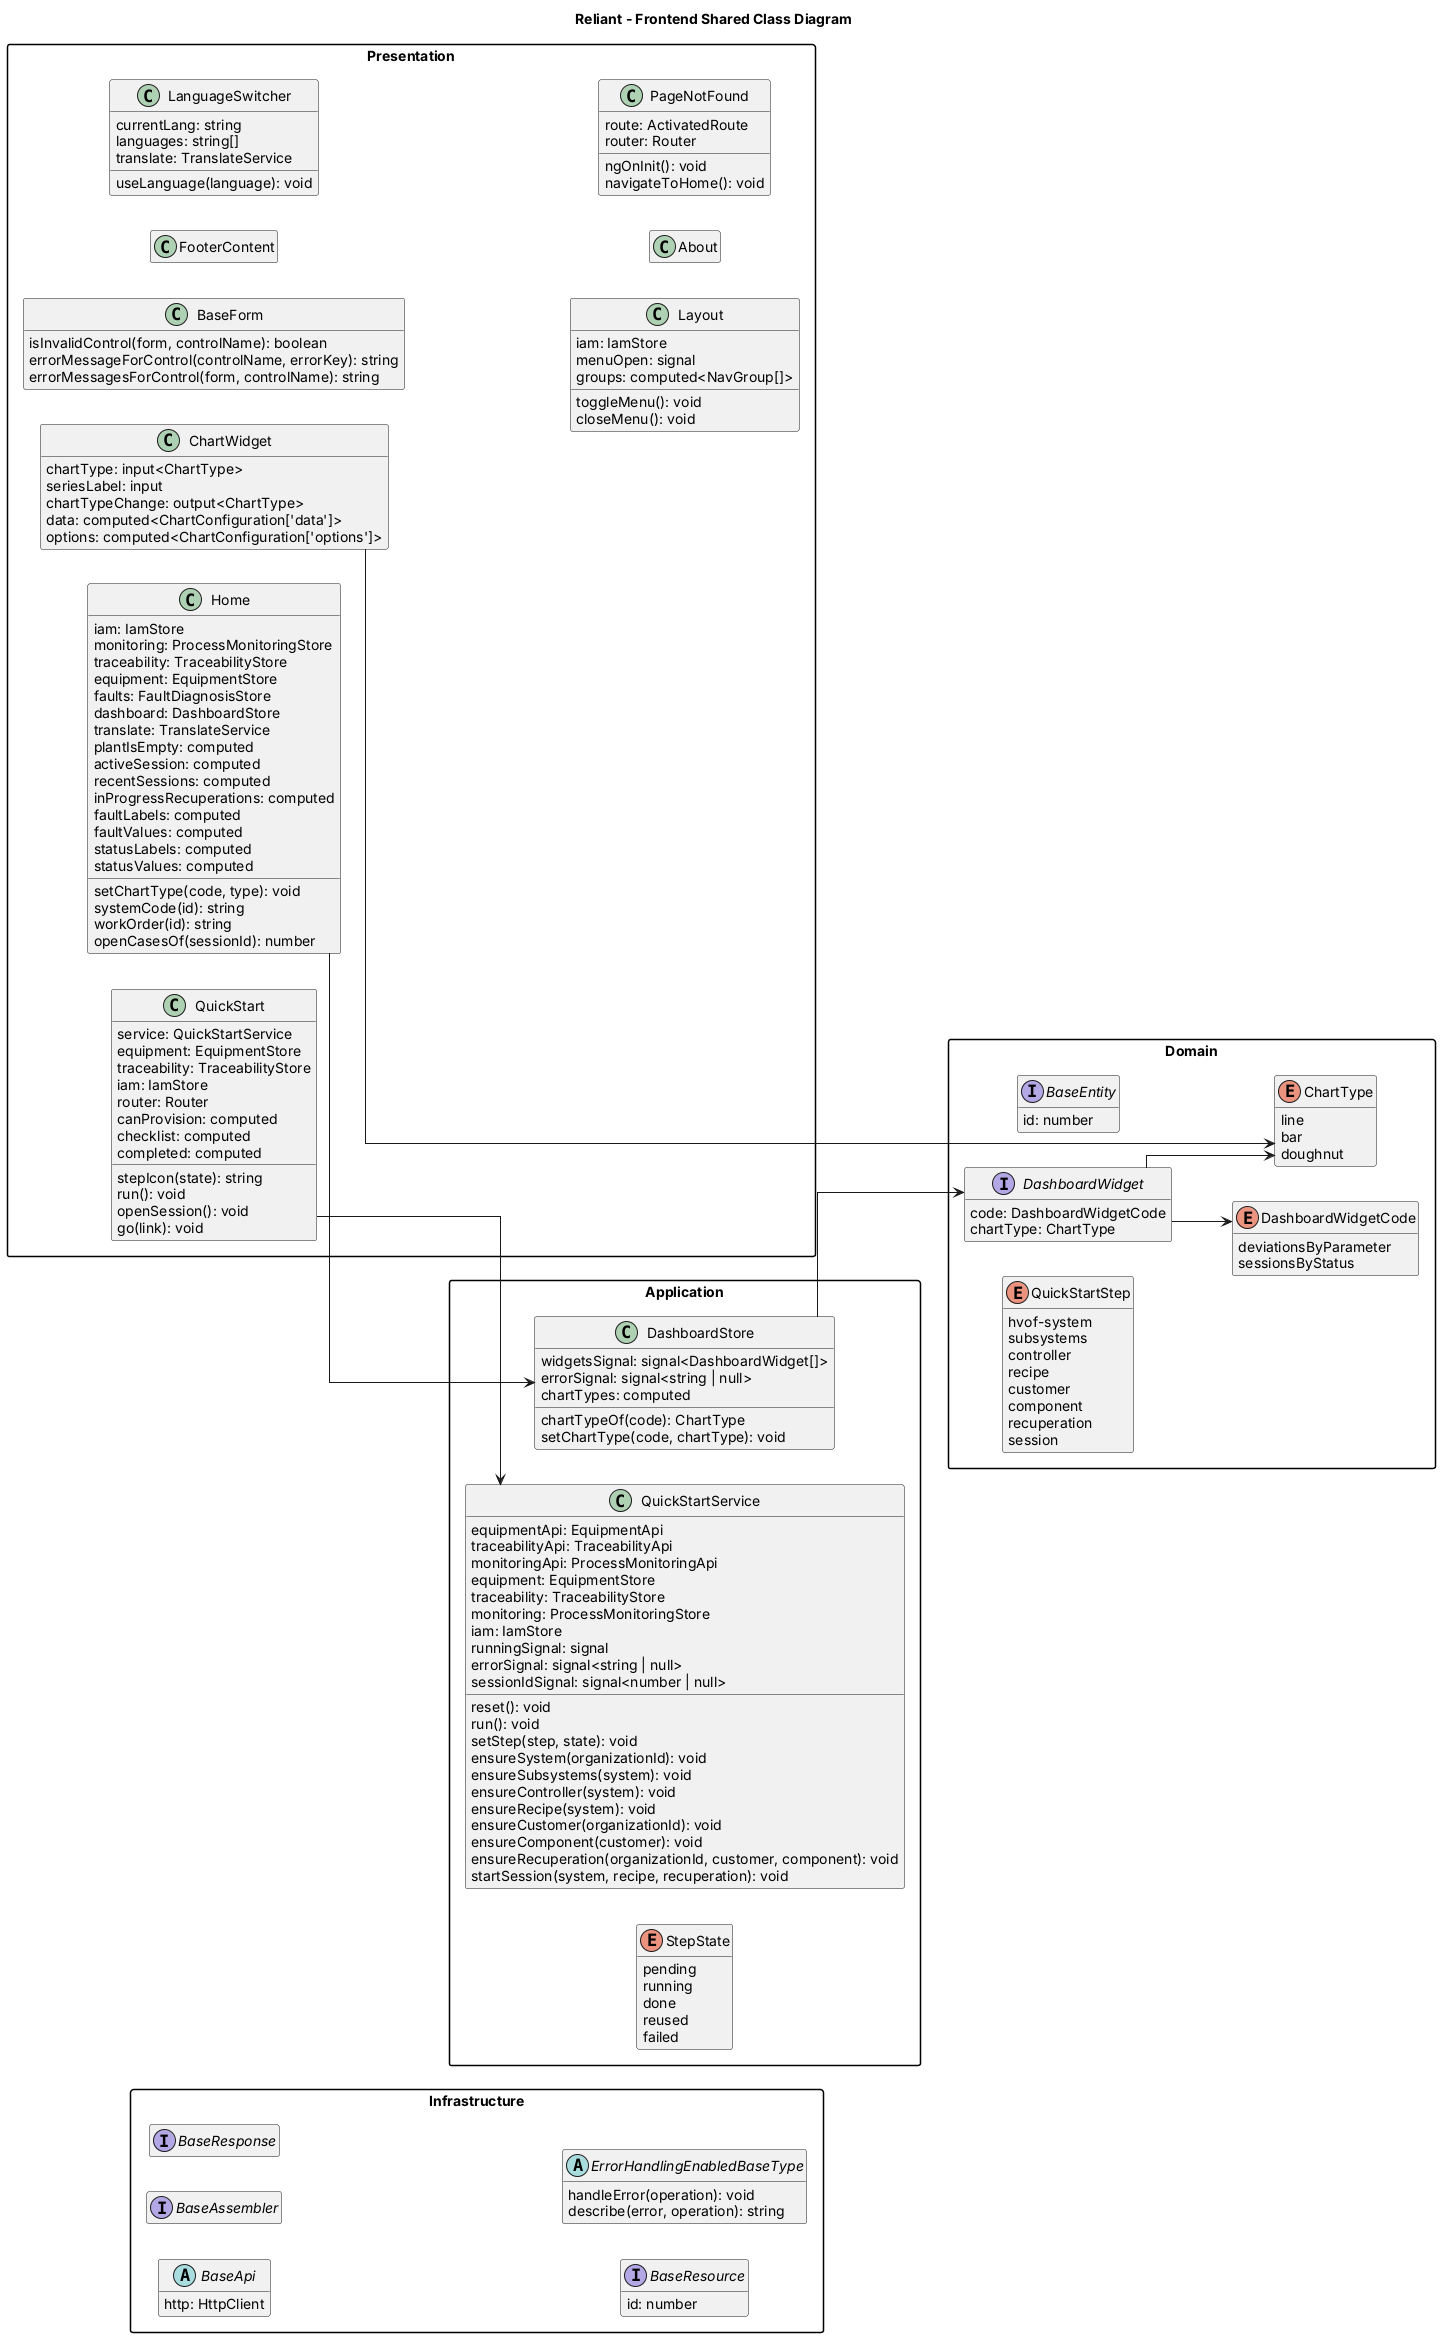

The diagram above was rendered by PlantUML. Its source (embedded in the PNG):
@startuml "Reliant_Frontend_Shared"
skinparam classAttributeIconSize 0
skinparam linetype ortho
skinparam packageStyle rectangle
skinparam defaultFontName Inter
hide empty members
title Reliant - Frontend Shared Class Diagram
left to right direction

package "Domain" {
  interface BaseEntity {
    id: number
  }
  interface DashboardWidget {
    code: DashboardWidgetCode
    chartType: ChartType
  }
  enum ChartType {
    line
    bar
    doughnut
  }
  enum DashboardWidgetCode {
    deviationsByParameter
    sessionsByStatus
  }
  enum QuickStartStep {
    hvof-system
    subsystems
    controller
    recipe
    customer
    component
    recuperation
    session
  }
}

package "Application" {
  class DashboardStore {
    widgetsSignal: signal<DashboardWidget[]>
    errorSignal: signal<string | null>
    chartTypes: computed
    chartTypeOf(code): ChartType
    setChartType(code, chartType): void
  }
  class QuickStartService {
    equipmentApi: EquipmentApi
    traceabilityApi: TraceabilityApi
    monitoringApi: ProcessMonitoringApi
    equipment: EquipmentStore
    traceability: TraceabilityStore
    monitoring: ProcessMonitoringStore
    iam: IamStore
    runningSignal: signal
    errorSignal: signal<string | null>
    sessionIdSignal: signal<number | null>
    reset(): void
    run(): void
    setStep(step, state): void
    ensureSystem(organizationId): void
    ensureSubsystems(system): void
    ensureController(system): void
    ensureRecipe(system): void
    ensureCustomer(organizationId): void
    ensureComponent(customer): void
    ensureRecuperation(organizationId, customer, component): void
    startSession(system, recipe, recuperation): void
  }
  enum StepState {
    pending
    running
    done
    reused
    failed
  }
}

package "Infrastructure" {
  abstract class BaseApi {
    http: HttpClient
  }
  interface BaseAssembler {
  }
  interface BaseResponse {
  }
  interface BaseResource {
    id: number
  }
  abstract class ErrorHandlingEnabledBaseType {
    handleError(operation): void
    describe(error, operation): string
  }
}

package "Presentation" {
  class BaseForm {
    isInvalidControl(form, controlName): boolean
    errorMessageForControl(controlName, errorKey): string
    errorMessagesForControl(form, controlName): string
  }
  class ChartWidget {
    chartType: input<ChartType>
    seriesLabel: input
    chartTypeChange: output<ChartType>
    data: computed<ChartConfiguration['data']>
    options: computed<ChartConfiguration['options']>
  }
  class FooterContent {
  }
  class LanguageSwitcher {
    currentLang: string
    languages: string[]
    translate: TranslateService
    useLanguage(language): void
  }
  class Layout {
    iam: IamStore
    menuOpen: signal
    groups: computed<NavGroup[]>
    toggleMenu(): void
    closeMenu(): void
  }
  class About {
  }
  class Home {
    iam: IamStore
    monitoring: ProcessMonitoringStore
    traceability: TraceabilityStore
    equipment: EquipmentStore
    faults: FaultDiagnosisStore
    dashboard: DashboardStore
    translate: TranslateService
    plantIsEmpty: computed
    activeSession: computed
    recentSessions: computed
    inProgressRecuperations: computed
    faultLabels: computed
    faultValues: computed
    statusLabels: computed
    statusValues: computed
    setChartType(code, type): void
    systemCode(id): string
    workOrder(id): string
    openCasesOf(sessionId): number
  }
  class PageNotFound {
    route: ActivatedRoute
    router: Router
    ngOnInit(): void
    navigateToHome(): void
  }
  class QuickStart {
    service: QuickStartService
    equipment: EquipmentStore
    traceability: TraceabilityStore
    iam: IamStore
    router: Router
    canProvision: computed
    checklist: computed
    completed: computed
    stepIcon(state): string
    run(): void
    openSession(): void
    go(link): void
  }
}

ChartWidget --> ChartType
DashboardStore --> DashboardWidget
DashboardWidget --> ChartType
DashboardWidget --> DashboardWidgetCode
Home --> DashboardStore
QuickStart --> QuickStartService
@enduml